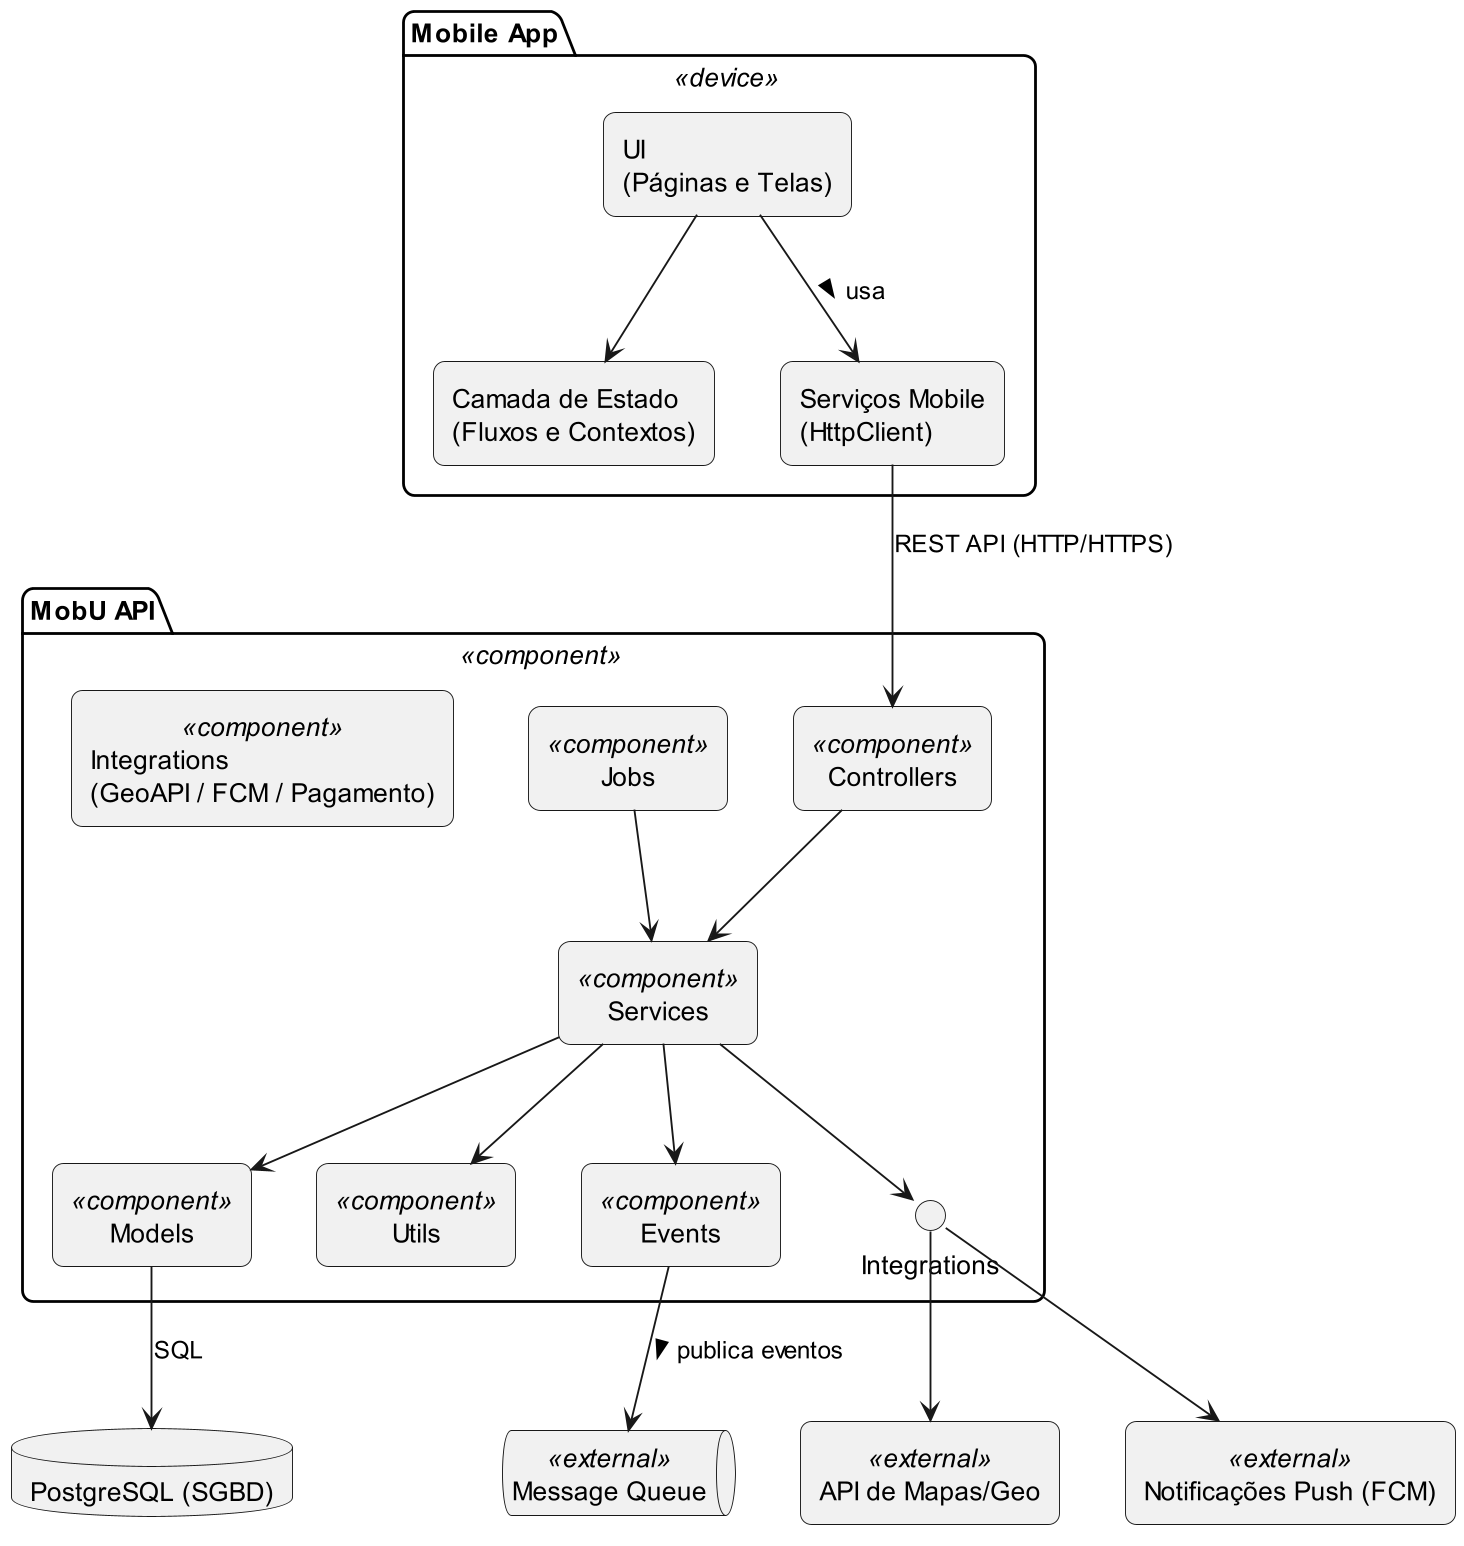

The diagram above was rendered by PlantUML. Its source (embedded in the PNG):
@startuml
skinparam componentStyle rectangle
skinparam dpi 180
skinparam shadowing false
skinparam roundcorner 12


' ===============================================
'   COMPONENTES DO CLIENTE MOBILE
' ===============================================
package "Mobile App" <<device>> {

  component "UI\n(Páginas e Telas)" as UI
  component "Camada de Estado\n(Fluxos e Contextos)" as State
  component "Serviços Mobile\n(HttpClient)" as MobileServices

  UI --> State
  UI --> MobileServices : usa >
}

' ===============================================
'   API BACKEND
' ===============================================
package "MobU API" <<component>> {

  [Controllers] <<component>>
  [Services] <<component>>
  [Models] <<component>>
  [Utils] <<component>>
  [Events] <<component>>
  [Jobs] <<component>>
  [Integrations\n(GeoAPI / FCM / Pagamento)] <<component>>

  Controllers --> Services
  Services --> Models
  Services --> Utils
  Services --> Integrations
  Services --> Events
  Jobs --> Services

}

' ===============================================
'   INTERAÇÕES ENTRE MOBILE & API
' ===============================================
MobileServices --> Controllers : REST API (HTTP/HTTPS)

' ===============================================
'   BANCO DE DADOS
' ===============================================
database "PostgreSQL (SGBD)" as DB
Models --> DB : SQL

' ===============================================
'   SISTEMAS EXTERNOS
' ===============================================

component "API de Mapas/Geo" <<external>> as GeoAPI
component "Notificações Push (FCM)" <<external>> as FCM
queue "Message Queue" <<external>> as MQ

Integrations --> GeoAPI
Integrations --> FCM
Events --> MQ : publica eventos >

@enduml